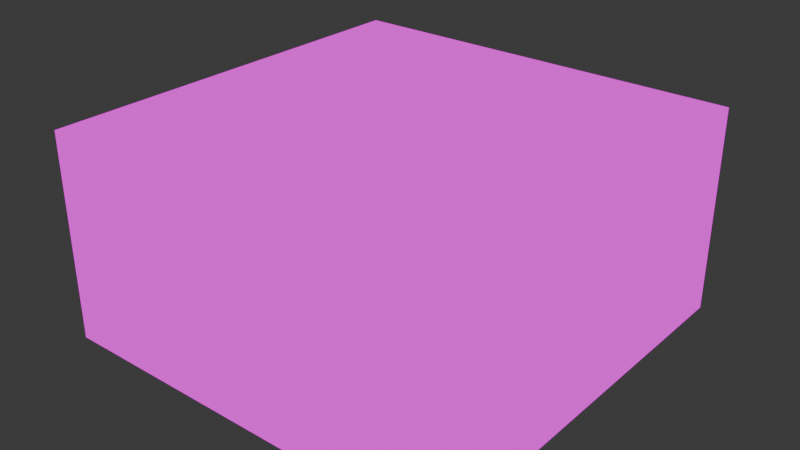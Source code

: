 # Source: slab.blend  (saved by Blender 4.2.66; exported with 4.5.12 LTS)
import bpy
from mathutils import Matrix  # noqa: F401  (used for matrix-valued properties, if any)

bpy.ops.wm.read_factory_settings(use_empty=True)
scene = bpy.context.scene
scene.name = 'Scene'

# ---- collections
col_collection = bpy.data.collections.new('Collection'); scene.collection.children.link(col_collection)

# ---- images (referenced by path relative to the original .blend; pixels are not part of the script)
import os
ASSET_DIR = os.environ.get("B2B_ASSET_DIR", "")  # directory of the original .blend (textures are referenced by path, not embedded)
HERE = os.path.dirname(os.path.abspath(__file__))  # packed textures are extracted next to this script under _unpacked/

def load_image(name, relpath, width, height, colorspace="sRGB"):
    """Load a texture the original file referenced (path relative to the .blend, or extracted next to this script)."""
    p = next((c for c in (os.path.join(HERE, relpath), os.path.join(ASSET_DIR, relpath)) if relpath and os.path.exists(c)), "")
    if p:
        img = bpy.data.images.load(p, check_existing=True)
        img.name = name
    else:  # same state as the original file: an image datablock whose file is absent (Cycles renders it pink)
        img = bpy.data.images.new(name, width, height)
        img.source = "FILE"
        img.filepath = "//" + (relpath or name)
    img.colorspace_settings.name = colorspace
    return img
img_bricks_tga = load_image('bricks.tga', 'bricks.tga', 1024, 1024, 'sRGB')

# ---- materials (node trees are filled in below, after node groups)
mat_material = bpy.data.materials.new('Material')
mat_material.alpha_threshold = 0.0
mat_material.use_transparent_shadow = False
mat_material.roughness = 0.5
mat_material.line_color = (0.0, 0.0, 0.0, 1.0)

# ---- material node trees
mat_material.use_nodes = True; mat_material.node_tree.nodes.clear()
_N = mat_material.node_tree.nodes; _L = mat_material.node_tree.links
n0 = _N.new('ShaderNodeOutputMaterial'); n0.name = 'Material Output'; n0.location = (300, 300)
n1 = _N.new('ShaderNodeEmission'); n1.name = 'Emission'; n1.location = (10, 300)
n2 = _N.new('ShaderNodeTexImage'); n2.name = 'Image Texture'; n2.location = (-280, 271)
n2.image = img_bricks_tga
n2.interpolation = 'Closest'
_L.new(n1.outputs[0], n0.inputs[0])
_L.new(n2.outputs[0], n1.inputs[0])
n0.is_active_output = True

# ---- world
world_world = bpy.data.worlds.new('World'); scene.world = world_world
world_world.use_nodes = True; world_world.node_tree.nodes.clear()
_N = world_world.node_tree.nodes; _L = world_world.node_tree.links
n0 = _N.new('ShaderNodeOutputWorld'); n0.name = 'World Output'; n0.location = (300, 300)
n1 = _N.new('ShaderNodeBackground'); n1.name = 'Background'; n1.location = (10, 300)
n1.inputs[0].default_value = (0.05088, 0.05088, 0.05088, 1.0)
_L.new(n1.outputs[0], n0.inputs[0])
n0.is_active_output = True
world_world.color = (0.05088, 0.05088, 0.05088)
world_world.sun_shadow_jitter_overblur = 0.0

# ---- meshes
me_cube = bpy.data.meshes.new('Cube')
me_cube.from_pydata([(1.0, 1.0, 0.0), (1.0, 1.0, -1.0), (1.0, -1.0, 0.0), (1.0, -1.0, -1.0), (-1.0, 1.0, 0.0), (-1.0, 1.0, -1.0), (-1.0, -1.0, 0.0), (-1.0, -1.0, -1.0)], [], [(0, 4, 6, 2), (3, 2, 6, 7), (7, 6, 4, 5), (5, 1, 3, 7), (1, 0, 2, 3), (5, 4, 0, 1)])
_uv = me_cube.uv_layers.new(name='UVMap')
_uv.uv.foreach_set('vector', [1.0, 0.0, 1.0, 1.0, 0.0, 1.0, 0.0002411, 0.0002411, 1.0, 0.0003213, 0.9998, 0.5003, -0.0001606, 0.4997, 0.0001608, -0.0003213, 1.0, 5.96e-08, 1.0, 0.5, 0.0, 0.5, 0.0, 0.0, 0.0002411, 0.9993, 0.0, 0.0, 1.0, 0.0, 1.0, 1.0, 0.9996, 0.0001813, 1.0, 0.5, 0.000359, 0.5, -0.000359, 0.0001813, 0.9993, -0.0006464, 1.0, 0.4991, 0.0007459, 0.5006, -2.146e-05, 0.000888])
me_cube.materials.append(mat_material)
me_cube.use_mirror_vertex_groups = False
me_cube.update()

# ---- objects
ob_cube = bpy.data.objects.new('Cube', me_cube)

# ---- transforms, parenting, visibility, modifiers, constraints
ob_cube.location = (0.0, 0.0, 0.0)
ob_cube.lock_rotations_4d = False
ob_cube.empty_display_type = 'ARROWS'
ob_cube.lineart.crease_threshold = 0.0

# ---- collection membership
col_collection.objects.link(ob_cube)

# ---- scene / render settings (as saved in the file)
scene.frame_start = 1; scene.frame_end = 250; scene.frame_set(1)
scene.render.engine = 'BLENDER_EEVEE_NEXT'
bpy.context.view_layer.update()

# ---- added for rendering (the .blend has no active camera): camera
cam_auto = bpy.data.cameras.new('AutoCamera')
cam_auto.lens = 50.0
cam_auto.sensor_width = 36.0
cam_auto.clip_end = 1000.0
ob_auto_camera = bpy.data.objects.new('AutoCamera', cam_auto)
scene.collection.objects.link(ob_auto_camera)
ob_auto_camera.location = (2.77567, -3.33081, 1.72054)
ob_auto_camera.rotation_euler = (1.09748, -7.21219e-08, 0.694738)
scene.camera = ob_auto_camera
bpy.context.view_layer.update()

